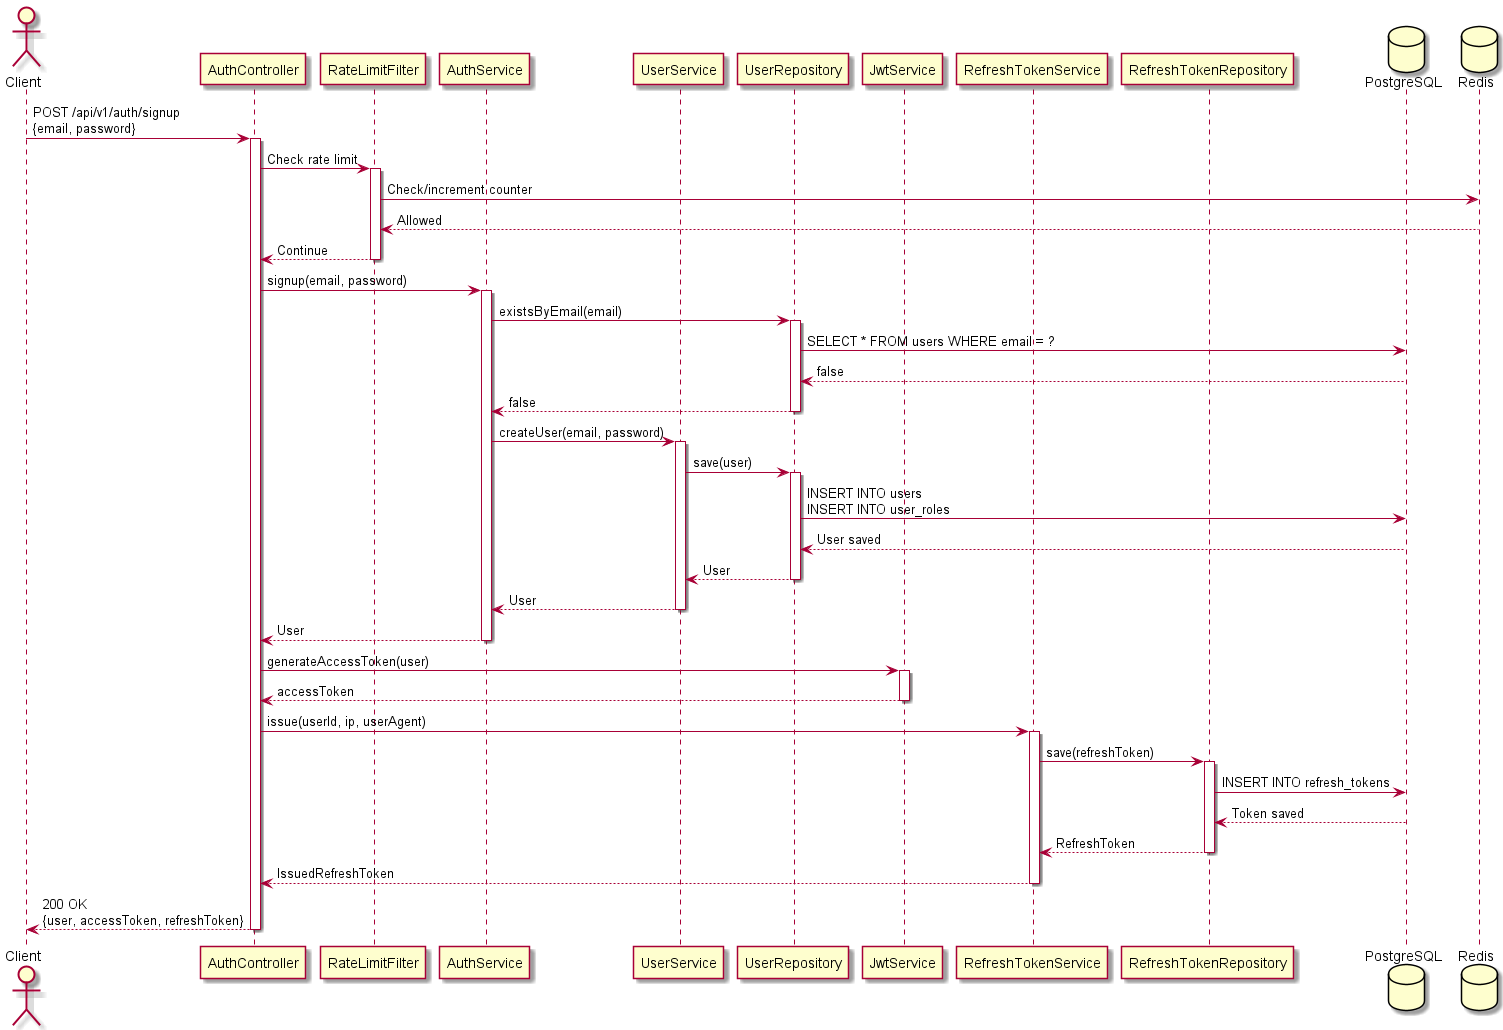

The diagram above was rendered by PlantUML. Its source (embedded in the PNG):
@startuml AUTH_SIGNUP_HAPPY
actor Client
participant "AuthController" as AC
participant "RateLimitFilter" as RLF
participant "AuthService" as AS
participant "UserService" as US
participant "UserRepository" as UR
participant "JwtService" as JWT
participant "RefreshTokenService" as RTS
participant "RefreshTokenRepository" as RTR
database PostgreSQL as DB
database Redis as REDIS

Client -> AC: POST /api/v1/auth/signup\n{email, password}
activate AC
AC -> RLF: Check rate limit
activate RLF
RLF -> REDIS: Check/increment counter
REDIS --> RLF: Allowed
RLF --> AC: Continue
deactivate RLF

AC -> AS: signup(email, password)
activate AS
AS -> UR: existsByEmail(email)
activate UR
UR -> DB: SELECT * FROM users WHERE email = ?
DB --> UR: false
UR --> AS: false
deactivate UR

AS -> US: createUser(email, password)
activate US
US -> UR: save(user)
activate UR
UR -> DB: INSERT INTO users\nINSERT INTO user_roles
DB --> UR: User saved
UR --> US: User
deactivate UR
US --> AS: User
deactivate US
AS --> AC: User
deactivate AS

AC -> JWT: generateAccessToken(user)
activate JWT
JWT --> AC: accessToken
deactivate JWT

AC -> RTS: issue(userId, ip, userAgent)
activate RTS
RTS -> RTR: save(refreshToken)
activate RTR
RTR -> DB: INSERT INTO refresh_tokens
DB --> RTR: Token saved
RTR --> RTS: RefreshToken
deactivate RTR
RTS --> AC: IssuedRefreshToken
deactivate RTS

AC --> Client: 200 OK\n{user, accessToken, refreshToken}
deactivate AC
@enduml